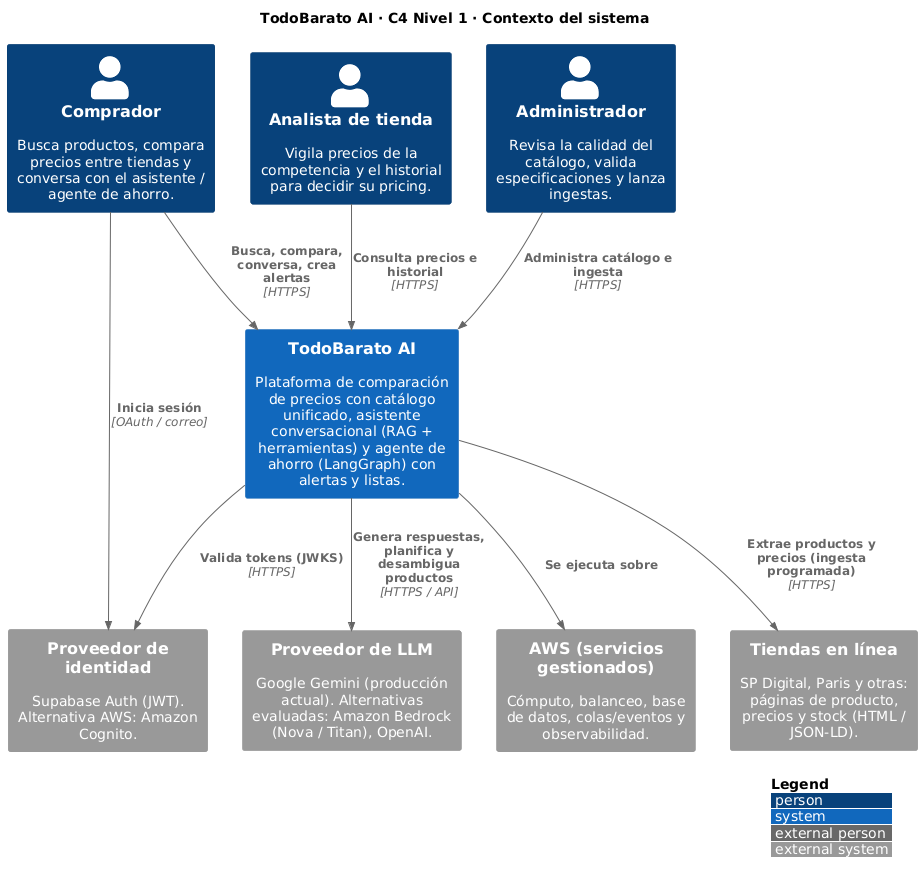

The diagram above was rendered by PlantUML. Its source (embedded in the PNG):
@startuml 01-c4-contexto
!include <C4/C4_Context>
LAYOUT_WITH_LEGEND()
title TodoBarato AI · C4 Nivel 1 · Contexto del sistema

Person(comprador, "Comprador", "Busca productos, compara precios entre tiendas y conversa con el asistente / agente de ahorro.")
Person(tienda, "Analista de tienda", "Vigila precios de la competencia y el historial para decidir su pricing.")
Person(admin, "Administrador", "Revisa la calidad del catálogo, valida especificaciones y lanza ingestas.")

System(tb, "TodoBarato AI", "Plataforma de comparación de precios con catálogo unificado, asistente conversacional (RAG + herramientas) y agente de ahorro (LangGraph) con alertas y listas.")

System_Ext(tiendas, "Tiendas en línea", "SP Digital, Paris y otras: páginas de producto, precios y stock (HTML / JSON-LD).")
System_Ext(llm, "Proveedor de LLM", "Google Gemini (producción actual). Alternativas evaluadas: Amazon Bedrock (Nova / Titan), OpenAI.")
System_Ext(idp, "Proveedor de identidad", "Supabase Auth (JWT). Alternativa AWS: Amazon Cognito.")
System_Ext(aws, "AWS (servicios gestionados)", "Cómputo, balanceo, base de datos, colas/eventos y observabilidad.")

Rel(comprador, tb, "Busca, compara, conversa, crea alertas", "HTTPS")
Rel(tienda, tb, "Consulta precios e historial", "HTTPS")
Rel(admin, tb, "Administra catálogo e ingesta", "HTTPS")
Rel(tb, tiendas, "Extrae productos y precios (ingesta programada)", "HTTPS")
Rel(tb, llm, "Genera respuestas, planifica y desambigua productos", "HTTPS / API")
Rel(comprador, idp, "Inicia sesión", "OAuth / correo")
Rel(tb, idp, "Valida tokens (JWKS)", "HTTPS")
Rel(tb, aws, "Se ejecuta sobre", "")
@enduml